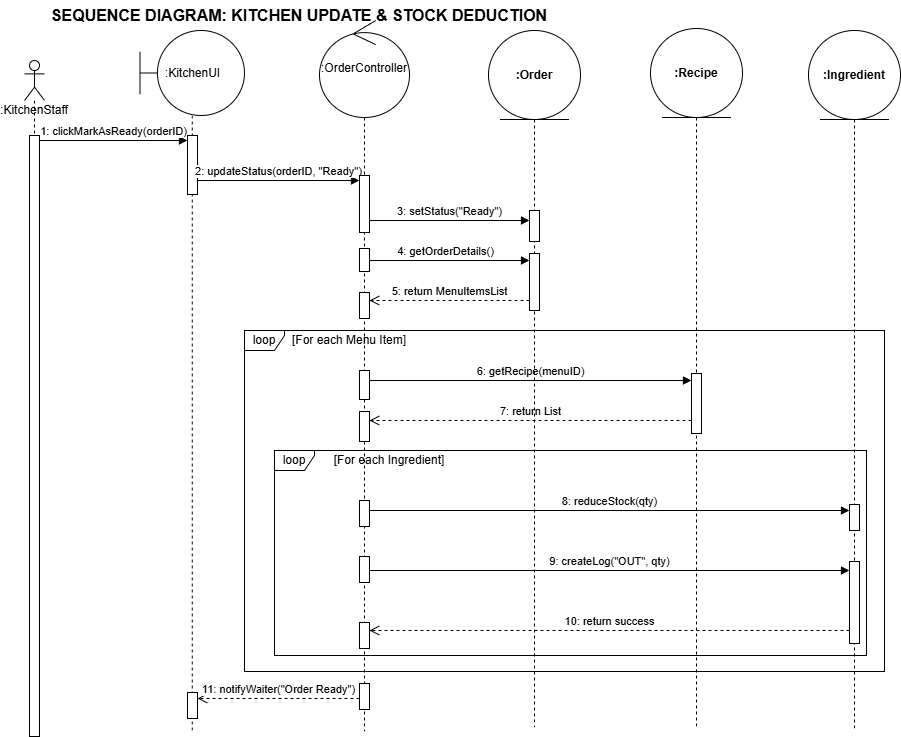

The diagram above was exported from draw.io. Its source (the exported page's mxGraphModel, read from the mxfile embedded in the PNG):
<mxGraphModel dx="879" dy="1030" grid="0" gridSize="10" guides="1" tooltips="1" connect="1" arrows="1" fold="1" page="1" pageScale="1" pageWidth="850" pageHeight="1100" math="0" shadow="0">
  <root>
    <mxCell id="0" />
    <mxCell id="1" parent="0" />
    <mxCell id="AAbnJo0sMS6z3JT7JBAf-3" parent="1" style="shape=umlLifeline;perimeter=lifelinePerimeter;whiteSpace=wrap;html=1;container=1;dropTarget=0;collapsible=0;recursiveResize=0;outlineConnect=0;portConstraint=eastwest;newEdgeStyle={&quot;curved&quot;:0,&quot;rounded&quot;:0};participant=umlBoundary;size=85;" value=":KitchenUI" vertex="1">
      <mxGeometry height="703" width="104.5" x="155.5" y="50" as="geometry" />
    </mxCell>
    <mxCell id="AAbnJo0sMS6z3JT7JBAf-8" parent="AAbnJo0sMS6z3JT7JBAf-3" style="html=1;points=[[0,0,0,0,5],[0,1,0,0,-5],[1,0,0,0,5],[1,1,0,0,-5]];perimeter=orthogonalPerimeter;outlineConnect=0;targetShapes=umlLifeline;portConstraint=eastwest;newEdgeStyle={&quot;curved&quot;:0,&quot;rounded&quot;:0};" value="" vertex="1">
      <mxGeometry height="59" width="10" x="47.5" y="105" as="geometry" />
    </mxCell>
    <mxCell id="title2" parent="1" style="text;html=1;strokeColor=none;fillColor=none;align=center;verticalAlign=middle;whiteSpace=wrap;rounded=0;fontStyle=1;fontSize=16;" value="SEQUENCE DIAGRAM: KITCHEN UPDATE &amp; STOCK DEDUCTION" vertex="1">
      <mxGeometry height="30" width="550" x="40" y="20" as="geometry" />
    </mxCell>
    <mxCell id="seq1" parent="1" style="shape=umlLifeline;participant=umlActor;perimeter=lifelinePerimeter;whiteSpace=wrap;html=1;container=1;collapsible=0;recursiveResize=0;verticalAlign=top;spacingTop=36;outlineConnect=0;" value=":KitchenStaff" vertex="1">
      <mxGeometry height="669" width="20" x="40" y="80" as="geometry" />
    </mxCell>
    <mxCell id="AAbnJo0sMS6z3JT7JBAf-7" parent="seq1" style="html=1;points=[[0,0,0,0,5],[0,1,0,0,-5],[1,0,0,0,5],[1,1,0,0,-5]];perimeter=orthogonalPerimeter;outlineConnect=0;targetShapes=umlLifeline;portConstraint=eastwest;newEdgeStyle={&quot;curved&quot;:0,&quot;rounded&quot;:0};" value="" vertex="1">
      <mxGeometry height="601" width="10" x="5" y="75" as="geometry" />
    </mxCell>
    <mxCell id="msg1" edge="1" parent="1" source="AAbnJo0sMS6z3JT7JBAf-7" style="html=1;verticalAlign=bottom;endArrow=block;rounded=0;" target="AAbnJo0sMS6z3JT7JBAf-8" value="1: clickMarkAsReady(orderID)">
      <mxGeometry relative="1" width="80" as="geometry">
        <Array as="points">
          <mxPoint x="100" y="160" />
        </Array>
        <mxPoint x="60" y="160" as="sourcePoint" />
        <mxPoint x="209.5" y="160" as="targetPoint" />
      </mxGeometry>
    </mxCell>
    <mxCell id="msg2" edge="1" parent="1" source="AAbnJo0sMS6z3JT7JBAf-8" style="html=1;verticalAlign=bottom;endArrow=block;rounded=0;" target="AAbnJo0sMS6z3JT7JBAf-9" value="2: updateStatus(orderID, &quot;Ready&quot;)">
      <mxGeometry relative="1" width="80" x="-0.001" as="geometry">
        <mxPoint as="offset" />
        <Array as="points">
          <mxPoint x="290" y="200" />
        </Array>
        <mxPoint x="208.96153846153857" y="200" as="sourcePoint" />
        <mxPoint x="379.5" y="200" as="targetPoint" />
      </mxGeometry>
    </mxCell>
    <mxCell id="msg3" edge="1" parent="1" source="AAbnJo0sMS6z3JT7JBAf-9" style="html=1;verticalAlign=bottom;endArrow=block;rounded=0;" target="AAbnJo0sMS6z3JT7JBAf-10" value="3: setStatus(&quot;Ready&quot;)">
      <mxGeometry relative="1" width="80" as="geometry">
        <Array as="points">
          <mxPoint x="440" y="240" />
        </Array>
        <mxPoint x="378.96153846153857" y="240" as="sourcePoint" />
        <mxPoint x="549.4999999999998" y="240" as="targetPoint" />
      </mxGeometry>
    </mxCell>
    <mxCell id="msg4" edge="1" parent="1" style="html=1;verticalAlign=bottom;endArrow=block;rounded=0;" target="AAbnJo0sMS6z3JT7JBAf-11" value="4: getOrderDetails()">
      <mxGeometry relative="1" width="80" as="geometry">
        <Array as="points">
          <mxPoint x="440" y="280" />
        </Array>
        <mxPoint x="378.96153846153857" y="280" as="sourcePoint" />
        <mxPoint x="549.4999999999998" y="280" as="targetPoint" />
      </mxGeometry>
    </mxCell>
    <mxCell id="msg5" edge="1" parent="1" source="AAbnJo0sMS6z3JT7JBAf-11" style="html=1;verticalAlign=bottom;endArrow=open;dashed=1;endSize=8;rounded=0;" target="Cu9r9ElxBccDnuLD1sii-2" value="5: return MenuItemsList">
      <mxGeometry relative="1" width="80" as="geometry">
        <Array as="points">
          <mxPoint x="440" y="320" />
        </Array>
        <mxPoint x="549.4999999999998" y="320" as="sourcePoint" />
        <mxPoint x="378.96153846153857" y="320" as="targetPoint" />
      </mxGeometry>
    </mxCell>
    <mxCell id="loop1" parent="1" style="shape=umlFrame;whiteSpace=wrap;html=1;width=40;height=20;" value="loop" vertex="1">
      <mxGeometry height="341" width="640" x="260" y="350" as="geometry" />
    </mxCell>
    <mxCell id="loopText1" parent="1" style="text;html=1;strokeColor=none;fillColor=none;align=center;verticalAlign=middle;whiteSpace=wrap;rounded=0;" value="[For each Menu Item]" vertex="1">
      <mxGeometry height="20" width="130" x="300" y="350" as="geometry" />
    </mxCell>
    <mxCell id="msg6" edge="1" parent="1" source="Cu9r9ElxBccDnuLD1sii-3" style="html=1;verticalAlign=bottom;endArrow=block;rounded=0;" target="Cu9r9ElxBccDnuLD1sii-4" value="6: getRecipe(menuID)">
      <mxGeometry relative="1" width="80" as="geometry">
        <Array as="points">
          <mxPoint x="540" y="400" />
        </Array>
        <mxPoint x="378.96153846153857" y="400" as="sourcePoint" />
        <mxPoint x="709.4999999999998" y="400" as="targetPoint" />
      </mxGeometry>
    </mxCell>
    <mxCell id="msg7" edge="1" parent="1" source="Cu9r9ElxBccDnuLD1sii-4" style="html=1;verticalAlign=bottom;endArrow=open;dashed=1;endSize=8;rounded=0;" target="Cu9r9ElxBccDnuLD1sii-5" value="7: return List&lt;IngredientQty&gt;">
      <mxGeometry relative="1" width="80" as="geometry">
        <Array as="points">
          <mxPoint x="540" y="440" />
        </Array>
        <mxPoint x="709.4999999999998" y="440" as="sourcePoint" />
        <mxPoint x="378.96153846153857" y="440" as="targetPoint" />
      </mxGeometry>
    </mxCell>
    <mxCell id="loop2" parent="1" style="shape=umlFrame;whiteSpace=wrap;html=1;width=40;height=20;" value="loop" vertex="1">
      <mxGeometry height="205" width="592" x="290" y="470" as="geometry" />
    </mxCell>
    <mxCell id="loopText2" parent="1" style="text;html=1;strokeColor=none;fillColor=none;align=center;verticalAlign=middle;whiteSpace=wrap;rounded=0;" value="[For each Ingredient]" vertex="1">
      <mxGeometry height="20" width="130" x="340" y="470" as="geometry" />
    </mxCell>
    <mxCell id="msg8" edge="1" parent="1" source="Cu9r9ElxBccDnuLD1sii-6" style="html=1;verticalAlign=bottom;endArrow=block;rounded=0;" target="Cu9r9ElxBccDnuLD1sii-7" value="8: reduceStock(qty)">
      <mxGeometry relative="1" width="80" as="geometry">
        <Array as="points">
          <mxPoint x="600" y="530" />
        </Array>
        <mxPoint x="378.96153846153857" y="530" as="sourcePoint" />
        <mxPoint x="869.4999999999998" y="530" as="targetPoint" />
      </mxGeometry>
    </mxCell>
    <mxCell id="msg9" edge="1" parent="1" source="Cu9r9ElxBccDnuLD1sii-9" style="html=1;verticalAlign=bottom;endArrow=block;rounded=0;" target="Cu9r9ElxBccDnuLD1sii-10" value="9: createLog(&quot;OUT&quot;, qty)">
      <mxGeometry relative="1" width="80" as="geometry">
        <Array as="points">
          <mxPoint x="600" y="590" />
        </Array>
        <mxPoint x="378.96153846153857" y="590" as="sourcePoint" />
        <mxPoint x="869.4999999999998" y="590" as="targetPoint" />
      </mxGeometry>
    </mxCell>
    <mxCell id="msg10" edge="1" parent="1" source="Cu9r9ElxBccDnuLD1sii-10" style="html=1;verticalAlign=bottom;endArrow=open;dashed=1;endSize=8;rounded=0;" target="Cu9r9ElxBccDnuLD1sii-11" value="10: return success">
      <mxGeometry relative="1" width="80" as="geometry">
        <Array as="points">
          <mxPoint x="600" y="650" />
        </Array>
        <mxPoint x="869.4999999999998" y="650" as="sourcePoint" />
        <mxPoint x="378.96153846153857" y="650" as="targetPoint" />
      </mxGeometry>
    </mxCell>
    <mxCell id="AAbnJo0sMS6z3JT7JBAf-1" parent="1" style="shape=umlLifeline;perimeter=lifelinePerimeter;whiteSpace=wrap;html=1;container=1;dropTarget=0;collapsible=0;recursiveResize=0;outlineConnect=0;portConstraint=eastwest;newEdgeStyle={&quot;curved&quot;:0,&quot;rounded&quot;:0};participant=umlEntity;size=89;" value="&lt;span style=&quot;font-weight: 700;&quot;&gt;:Order&lt;/span&gt;" vertex="1">
      <mxGeometry height="697" width="92" x="504" y="50" as="geometry" />
    </mxCell>
    <mxCell id="AAbnJo0sMS6z3JT7JBAf-10" parent="AAbnJo0sMS6z3JT7JBAf-1" style="html=1;points=[[0,0,0,0,5],[0,1,0,0,-5],[1,0,0,0,5],[1,1,0,0,-5]];perimeter=orthogonalPerimeter;outlineConnect=0;targetShapes=umlLifeline;portConstraint=eastwest;newEdgeStyle={&quot;curved&quot;:0,&quot;rounded&quot;:0};" value="" vertex="1">
      <mxGeometry height="31" width="10" x="41" y="180" as="geometry" />
    </mxCell>
    <mxCell id="AAbnJo0sMS6z3JT7JBAf-11" parent="AAbnJo0sMS6z3JT7JBAf-1" style="html=1;points=[[0,0,0,0,5],[0,1,0,0,-5],[1,0,0,0,5],[1,1,0,0,-5]];perimeter=orthogonalPerimeter;outlineConnect=0;targetShapes=umlLifeline;portConstraint=eastwest;newEdgeStyle={&quot;curved&quot;:0,&quot;rounded&quot;:0};" value="" vertex="1">
      <mxGeometry height="57" width="10" x="41" y="223" as="geometry" />
    </mxCell>
    <mxCell id="AAbnJo0sMS6z3JT7JBAf-2" parent="1" style="shape=umlLifeline;perimeter=lifelinePerimeter;whiteSpace=wrap;html=1;container=1;dropTarget=0;collapsible=0;recursiveResize=0;outlineConnect=0;portConstraint=eastwest;newEdgeStyle={&quot;curved&quot;:0,&quot;rounded&quot;:0};participant=umlControl;size=97;" value=":OrderController" vertex="1">
      <mxGeometry height="711" width="90" x="335" y="40" as="geometry" />
    </mxCell>
    <mxCell id="AAbnJo0sMS6z3JT7JBAf-9" parent="AAbnJo0sMS6z3JT7JBAf-2" style="html=1;points=[[0,0,0,0,5],[0,1,0,0,-5],[1,0,0,0,5],[1,1,0,0,-5]];perimeter=orthogonalPerimeter;outlineConnect=0;targetShapes=umlLifeline;portConstraint=eastwest;newEdgeStyle={&quot;curved&quot;:0,&quot;rounded&quot;:0};" value="" vertex="1">
      <mxGeometry height="57" width="10" x="40" y="155" as="geometry" />
    </mxCell>
    <mxCell id="Cu9r9ElxBccDnuLD1sii-1" parent="AAbnJo0sMS6z3JT7JBAf-2" style="html=1;points=[[0,0,0,0,5],[0,1,0,0,-5],[1,0,0,0,5],[1,1,0,0,-5]];perimeter=orthogonalPerimeter;outlineConnect=0;targetShapes=umlLifeline;portConstraint=eastwest;newEdgeStyle={&quot;curved&quot;:0,&quot;rounded&quot;:0};" value="" vertex="1">
      <mxGeometry height="23" width="10" x="40" y="228" as="geometry" />
    </mxCell>
    <mxCell id="Cu9r9ElxBccDnuLD1sii-2" parent="AAbnJo0sMS6z3JT7JBAf-2" style="html=1;points=[[0,0,0,0,5],[0,1,0,0,-5],[1,0,0,0,5],[1,1,0,0,-5]];perimeter=orthogonalPerimeter;outlineConnect=0;targetShapes=umlLifeline;portConstraint=eastwest;newEdgeStyle={&quot;curved&quot;:0,&quot;rounded&quot;:0};" value="" vertex="1">
      <mxGeometry height="26" width="10" x="40" y="272" as="geometry" />
    </mxCell>
    <mxCell id="Cu9r9ElxBccDnuLD1sii-3" parent="AAbnJo0sMS6z3JT7JBAf-2" style="html=1;points=[[0,0,0,0,5],[0,1,0,0,-5],[1,0,0,0,5],[1,1,0,0,-5]];perimeter=orthogonalPerimeter;outlineConnect=0;targetShapes=umlLifeline;portConstraint=eastwest;newEdgeStyle={&quot;curved&quot;:0,&quot;rounded&quot;:0};" value="" vertex="1">
      <mxGeometry height="29" width="10" x="40" y="350" as="geometry" />
    </mxCell>
    <mxCell id="Cu9r9ElxBccDnuLD1sii-5" parent="AAbnJo0sMS6z3JT7JBAf-2" style="html=1;points=[[0,0,0,0,5],[0,1,0,0,-5],[1,0,0,0,5],[1,1,0,0,-5]];perimeter=orthogonalPerimeter;outlineConnect=0;targetShapes=umlLifeline;portConstraint=eastwest;newEdgeStyle={&quot;curved&quot;:0,&quot;rounded&quot;:0};" value="" vertex="1">
      <mxGeometry height="30" width="10" x="40" y="391" as="geometry" />
    </mxCell>
    <mxCell id="Cu9r9ElxBccDnuLD1sii-6" parent="AAbnJo0sMS6z3JT7JBAf-2" style="html=1;points=[[0,0,0,0,5],[0,1,0,0,-5],[1,0,0,0,5],[1,1,0,0,-5]];perimeter=orthogonalPerimeter;outlineConnect=0;targetShapes=umlLifeline;portConstraint=eastwest;newEdgeStyle={&quot;curved&quot;:0,&quot;rounded&quot;:0};" value="" vertex="1">
      <mxGeometry height="26" width="10" x="40" y="480" as="geometry" />
    </mxCell>
    <mxCell id="Cu9r9ElxBccDnuLD1sii-9" parent="AAbnJo0sMS6z3JT7JBAf-2" style="html=1;points=[[0,0,0,0,5],[0,1,0,0,-5],[1,0,0,0,5],[1,1,0,0,-5]];perimeter=orthogonalPerimeter;outlineConnect=0;targetShapes=umlLifeline;portConstraint=eastwest;newEdgeStyle={&quot;curved&quot;:0,&quot;rounded&quot;:0};" value="" vertex="1">
      <mxGeometry height="26" width="10" x="40" y="536" as="geometry" />
    </mxCell>
    <mxCell id="Cu9r9ElxBccDnuLD1sii-11" parent="AAbnJo0sMS6z3JT7JBAf-2" style="html=1;points=[[0,0,0,0,5],[0,1,0,0,-5],[1,0,0,0,5],[1,1,0,0,-5]];perimeter=orthogonalPerimeter;outlineConnect=0;targetShapes=umlLifeline;portConstraint=eastwest;newEdgeStyle={&quot;curved&quot;:0,&quot;rounded&quot;:0};" value="" vertex="1">
      <mxGeometry height="26" width="10" x="40" y="602" as="geometry" />
    </mxCell>
    <mxCell id="msg11" edge="1" parent="AAbnJo0sMS6z3JT7JBAf-2" source="Cu9r9ElxBccDnuLD1sii-12" style="html=1;verticalAlign=bottom;endArrow=open;dashed=1;endSize=8;rounded=0;" target="Cu9r9ElxBccDnuLD1sii-13" value="11: notifyWaiter(&quot;Order Ready&quot;)">
      <mxGeometry relative="1" width="80" as="geometry">
        <Array as="points">
          <mxPoint x="-65" y="678" />
        </Array>
        <mxPoint x="44.5" y="678" as="sourcePoint" />
        <mxPoint x="-126.03846153846143" y="678" as="targetPoint" />
      </mxGeometry>
    </mxCell>
    <mxCell id="Cu9r9ElxBccDnuLD1sii-12" parent="AAbnJo0sMS6z3JT7JBAf-2" style="html=1;points=[[0,0,0,0,5],[0,1,0,0,-5],[1,0,0,0,5],[1,1,0,0,-5]];perimeter=orthogonalPerimeter;outlineConnect=0;targetShapes=umlLifeline;portConstraint=eastwest;newEdgeStyle={&quot;curved&quot;:0,&quot;rounded&quot;:0};" value="" vertex="1">
      <mxGeometry height="26" width="10" x="40" y="663" as="geometry" />
    </mxCell>
    <mxCell id="Cu9r9ElxBccDnuLD1sii-13" parent="AAbnJo0sMS6z3JT7JBAf-2" style="html=1;points=[[0,0,0,0,5],[0,1,0,0,-5],[1,0,0,0,5],[1,1,0,0,-5]];perimeter=orthogonalPerimeter;outlineConnect=0;targetShapes=umlLifeline;portConstraint=eastwest;newEdgeStyle={&quot;curved&quot;:0,&quot;rounded&quot;:0};" value="" vertex="1">
      <mxGeometry height="26" width="10" x="-132" y="672" as="geometry" />
    </mxCell>
    <mxCell id="AAbnJo0sMS6z3JT7JBAf-4" parent="1" style="shape=umlLifeline;perimeter=lifelinePerimeter;whiteSpace=wrap;html=1;container=1;dropTarget=0;collapsible=0;recursiveResize=0;outlineConnect=0;portConstraint=eastwest;newEdgeStyle={&quot;curved&quot;:0,&quot;rounded&quot;:0};participant=umlEntity;size=89;" value="&lt;span style=&quot;font-weight: 700;&quot;&gt;:Recipe&lt;/span&gt;" vertex="1">
      <mxGeometry height="700" width="92" x="666" y="48" as="geometry" />
    </mxCell>
    <mxCell id="Cu9r9ElxBccDnuLD1sii-4" parent="AAbnJo0sMS6z3JT7JBAf-4" style="html=1;points=[[0,0,0,0,5],[0,1,0,0,-5],[1,0,0,0,5],[1,1,0,0,-5]];perimeter=orthogonalPerimeter;outlineConnect=0;targetShapes=umlLifeline;portConstraint=eastwest;newEdgeStyle={&quot;curved&quot;:0,&quot;rounded&quot;:0};" value="" vertex="1">
      <mxGeometry height="60" width="10" x="41" y="345" as="geometry" />
    </mxCell>
    <mxCell id="AAbnJo0sMS6z3JT7JBAf-6" parent="1" style="shape=umlLifeline;perimeter=lifelinePerimeter;whiteSpace=wrap;html=1;container=1;dropTarget=0;collapsible=0;recursiveResize=0;outlineConnect=0;portConstraint=eastwest;newEdgeStyle={&quot;curved&quot;:0,&quot;rounded&quot;:0};participant=umlEntity;size=89;" value="&lt;span style=&quot;font-weight: 700;&quot;&gt;:Ingredient&lt;/span&gt;" vertex="1">
      <mxGeometry height="701" width="92" x="824" y="50" as="geometry" />
    </mxCell>
    <mxCell id="Cu9r9ElxBccDnuLD1sii-7" parent="AAbnJo0sMS6z3JT7JBAf-6" style="html=1;points=[[0,0,0,0,5],[0,1,0,0,-5],[1,0,0,0,5],[1,1,0,0,-5]];perimeter=orthogonalPerimeter;outlineConnect=0;targetShapes=umlLifeline;portConstraint=eastwest;newEdgeStyle={&quot;curved&quot;:0,&quot;rounded&quot;:0};" value="" vertex="1">
      <mxGeometry height="26" width="10" x="41" y="474" as="geometry" />
    </mxCell>
    <mxCell id="Cu9r9ElxBccDnuLD1sii-10" parent="AAbnJo0sMS6z3JT7JBAf-6" style="html=1;points=[[0,0,0,0,5],[0,1,0,0,-5],[1,0,0,0,5],[1,1,0,0,-5]];perimeter=orthogonalPerimeter;outlineConnect=0;targetShapes=umlLifeline;portConstraint=eastwest;newEdgeStyle={&quot;curved&quot;:0,&quot;rounded&quot;:0};" value="" vertex="1">
      <mxGeometry height="82" width="10" x="41" y="531" as="geometry" />
    </mxCell>
  </root>
</mxGraphModel>